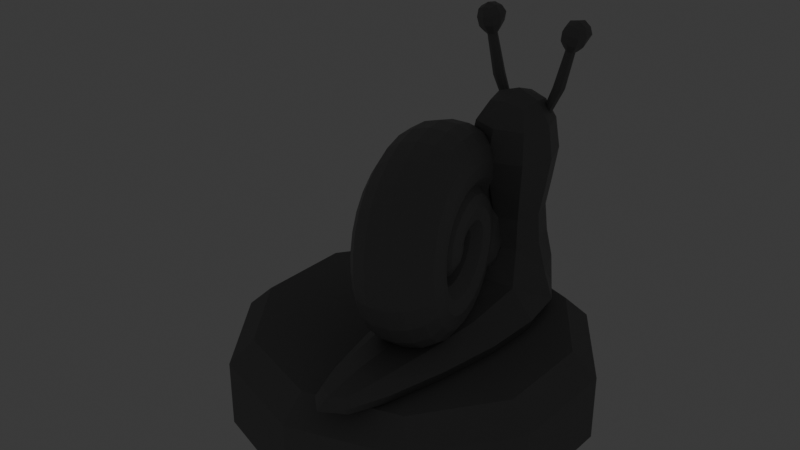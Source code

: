 # Source: statue_crab.blend  (saved by Blender 4.5.88; exported with 4.5.12 LTS)
import bpy
from mathutils import Matrix  # noqa: F401  (used for matrix-valued properties, if any)

bpy.ops.wm.read_factory_settings(use_empty=True)
scene = bpy.context.scene
scene.name = 'Scene'

# ---- collections
col_collection = bpy.data.collections.new('Collection'); scene.collection.children.link(col_collection)

# ---- materials (node trees are filled in below, after node groups)
mat_material_011 = bpy.data.materials.new('Material.011')
mat_material = bpy.data.materials.new('Material')
mat_material.alpha_threshold = 0.0
mat_material.roughness = 0.5
mat_material.line_color = (0.0, 0.0, 0.0, 1.0)
mat_material_009 = bpy.data.materials.new('Material.009')

# ---- material node trees
mat_material_011.use_nodes = True; mat_material_011.node_tree.nodes.clear()
_N = mat_material_011.node_tree.nodes; _L = mat_material_011.node_tree.links
n0 = _N.new('ShaderNodeBsdfPrincipled'); n0.name = 'Principled BSDF'; n0.location = (-200, 100)
n0.inputs[0].default_value = (0.2259, 0.2259, 0.2259, 1.0)
n0.inputs[2].default_value = 1.0
n1 = _N.new('ShaderNodeOutputMaterial'); n1.name = 'Material Output'; n1.location = (200, 100)
_L.new(n0.outputs[0], n1.inputs[0])
n1.is_active_output = True
mat_material.use_nodes = True; mat_material.node_tree.nodes.clear()
_N = mat_material.node_tree.nodes; _L = mat_material.node_tree.links
n0 = _N.new('ShaderNodeOutputMaterial'); n0.name = 'Material Output'; n0.location = (200, 100)
n1 = _N.new('ShaderNodeBsdfPrincipled'); n1.name = 'Principled BSDF'; n1.location = (-200, 100)
n1.inputs[0].default_value = (0.2027, 0.2027, 0.2027, 1.0)
n1.inputs[3].default_value = 1.45
_L.new(n1.outputs[0], n0.inputs[0])
n0.is_active_output = True
mat_material_009.use_nodes = True; mat_material_009.node_tree.nodes.clear()
_N = mat_material_009.node_tree.nodes; _L = mat_material_009.node_tree.links
n0 = _N.new('ShaderNodeOutputMaterial'); n0.name = 'Material Output'; n0.location = (200, 100)
n1 = _N.new('ShaderNodeEmission'); n1.name = 'Emission'; n1.location = (-200, 100)
n1.inputs[0].default_value = (0.7602, 0.2227, 0.0, 1.0)
n1.inputs[1].default_value = 2.0
_L.new(n1.outputs[0], n0.inputs[0])
n0.is_active_output = True

# ---- world
world_world = bpy.data.worlds.new('World'); scene.world = world_world
world_world.use_nodes = True; world_world.node_tree.nodes.clear()
_N = world_world.node_tree.nodes; _L = world_world.node_tree.links
n0 = _N.new('ShaderNodeOutputWorld'); n0.name = 'World Output'; n0.location = (200, 100)
n1 = _N.new('ShaderNodeBackground'); n1.name = 'Background'; n1.location = (-200, 100)
n1.inputs[0].default_value = (0.05088, 0.05088, 0.05088, 1.0)
_L.new(n1.outputs[0], n0.inputs[0])
n0.is_active_output = True
world_world.color = (0.05088, 0.05088, 0.05088)
world_world.sun_shadow_jitter_overblur = 0.0

# ---- meshes
me_cylinder = bpy.data.meshes.new('Cylinder')
me_cylinder.from_pydata([(0.0, 1.0, -0.25), (0.5878, 0.809, -0.25), (0.9511, 0.309, -0.25), (0.9511, -0.309, -0.25), (0.5878, -0.809, -0.25), (0.0, -1.0, -0.25), (-0.5878, -0.809, -0.25), (-0.9511, -0.309, -0.25), (-0.9511, 0.309, -0.25), (-0.5878, 0.809, -0.25), (3.725e-09, 0.8652, 0.25), (0.0, 1.0, 0.1218), (0.5086, 0.7, 0.25), (0.5878, 0.809, 0.1218), (0.8229, 0.2674, 0.25), (0.9511, 0.309, 0.1218), (0.8229, -0.2674, 0.25), (0.9511, -0.309, 0.1218), (0.5086, -0.7, 0.25), (0.5878, -0.809, 0.1218), (-3.725e-09, -0.8652, 0.25), (0.0, -1.0, 0.1218), (-0.5086, -0.7, 0.25), (-0.5878, -0.809, 0.1218), (-0.8229, -0.2674, 0.25), (-0.9511, -0.309, 0.1218), (-0.8229, 0.2674, 0.25), (-0.9511, 0.309, 0.1218), (-0.5086, 0.7, 0.25), (-0.5878, 0.809, 0.1218)], [], [(0, 1, 2, 3, 4, 5, 6, 7, 8, 9), (13, 11, 10, 12), (15, 13, 12, 14), (17, 15, 14, 16), (19, 17, 16, 18), (21, 19, 18, 20), (23, 21, 20, 22), (25, 23, 22, 24), (27, 25, 24, 26), (29, 27, 26, 28), (11, 29, 28, 10), (12, 10, 28, 26, 24, 22, 20, 18, 16, 14), (0, 11, 13, 1), (9, 29, 11, 0), (1, 13, 15, 2), (2, 15, 17, 3), (3, 17, 19, 4), (4, 19, 21, 5), (5, 21, 23, 6), (6, 23, 25, 7), (7, 25, 27, 8), (8, 27, 29, 9)])
_uv = me_cylinder.uv_layers.new(name='UVMap')
_uv.uv.foreach_set('vector', [0.75, 0.49, 0.8911, 0.4442, 0.9783, 0.3242, 0.9783, 0.1758, 0.8911, 0.05584, 0.75, 0.01, 0.6089, 0.05584, 0.5217, 0.1758, 0.5217, 0.3242, 0.6089, 0.4442, 0.3911, 0.4442, 0.25, 0.49, 0.25, 0.4577, 0.3721, 0.418, 0.4783, 0.3242, 0.3911, 0.4442, 0.3721, 0.418, 0.4475, 0.3142, 0.4783, 0.1758, 0.4783, 0.3242, 0.4475, 0.3142, 0.4475, 0.1858, 0.3911, 0.05584, 0.4783, 0.1758, 0.4475, 0.1858, 0.3721, 0.082, 0.25, 0.01, 0.3911, 0.05584, 0.3721, 0.082, 0.25, 0.04234, 0.1089, 0.05584, 0.25, 0.01, 0.25, 0.04234, 0.1279, 0.082, 0.02175, 0.1758, 0.1089, 0.05584, 0.1279, 0.082, 0.0525, 0.1858, 0.02175, 0.3242, 0.02175, 0.1758, 0.0525, 0.1858, 0.0525, 0.3142, 0.1089, 0.4442, 0.02175, 0.3242, 0.0525, 0.3142, 0.1279, 0.418, 0.25, 0.49, 0.1089, 0.4442, 0.1279, 0.418, 0.25, 0.4577, 0.3721, 0.418, 0.25, 0.4577, 0.1279, 0.418, 0.0525, 0.3142, 0.0525, 0.1858, 0.1279, 0.082, 0.25, 0.04234, 0.3721, 0.082, 0.4475, 0.1858, 0.4475, 0.3142, 1.0, 0.5, 1.0, 0.8718, 0.9, 0.8718, 0.9, 0.5, 0.1, 0.5, 0.1, 0.8718, -7.451e-08, 0.8718, -7.451e-08, 0.5, 0.9, 0.5, 0.9, 0.8718, 0.8, 0.8718, 0.8, 0.5, 0.8, 0.5, 0.8, 0.8718, 0.7, 0.8718, 0.7, 0.5, 0.7, 0.5, 0.7, 0.8718, 0.6, 0.8718, 0.6, 0.5, 0.6, 0.5, 0.6, 0.8718, 0.5, 0.8718, 0.5, 0.5, 0.5, 0.5, 0.5, 0.8718, 0.4, 0.8718, 0.4, 0.5, 0.4, 0.5, 0.4, 0.8718, 0.3, 0.8718, 0.3, 0.5, 0.3, 0.5, 0.3, 0.8718, 0.2, 0.8718, 0.2, 0.5, 0.2, 0.5, 0.2, 0.8718, 0.1, 0.8718, 0.1, 0.5])
me_cylinder.materials.append(mat_material_011)
me_cylinder.update()
me_cube_001 = bpy.data.meshes.new('Cube.001')
me_cube_001.from_pydata([(-2.641e-17, -0.1343, -0.119), (7.62e-17, -0.302, 0.3432), (1.165e-17, -0.4772, 0.05249), (-6.2e-17, -0.4063, -0.2792), (-6.807e-17, 0.02474, -0.3065), (-3.793e-18, 0.2732, -0.01708), (4.614e-17, 0.07816, 0.2078), (2.296e-17, -0.2796, 0.1034), (8.944e-17, 0.1825, 0.4028), (3.014e-17, 0.5266, 0.1357), (-4.793e-17, 0.3937, -0.2159), (-6.834e-17, 0.1204, -0.3078)], [(10, 11), (9, 10), (8, 9), (1, 8), (2, 1), (3, 2), (4, 3), (5, 4), (6, 5), (7, 6), (0, 7)], [])
_uv = me_cube_001.uv_layers.new(name='UVMap')
_uv.uv.foreach_set('vector', [])
me_cube_001.materials.append(mat_material)
me_cube_001.use_mirror_vertex_groups = False
me_cube_001.update()
me_cube_004 = bpy.data.meshes.new('Cube.004')
me_cube_004.from_pydata([(-0.2405, -0.01961, 0.3705), (-0.249, -0.01961, 0.4087), (-0.2405, 0.01961, 0.3705), (-0.249, 0.01961, 0.4087), (-0.2022, -0.01961, 0.379), (-0.2108, -0.01961, 0.4173), (-0.2022, 0.01961, 0.379), (-0.2108, 0.01961, 0.4173), (-0.2437, 7.888e-08, 0.3653), (-0.249, -0.0239, 0.3887), (-0.2542, 8.261e-08, 0.412), (-0.249, 0.0239, 0.3887), (-0.2204, 0.0239, 0.3706), (-0.2309, 0.0239, 0.4172), (-0.2023, 0.0239, 0.3991), (-0.1971, 8.261e-08, 0.3758), (-0.2075, 7.888e-08, 0.4224), (-0.2023, -0.0239, 0.3991), (-0.2204, -0.0239, 0.3706), (-0.2309, -0.0239, 0.4172), (-0.2578, 7.888e-08, 0.3867), (-0.2256, 0.03292, 0.3939), (-0.1935, 7.888e-08, 0.4011), (-0.2256, -0.03292, 0.3939), (-0.2184, 8.261e-08, 0.3618), (-0.2328, 7.888e-08, 0.426), (-0.1728, -0.06678, 0.3214), (-0.2133, -0.08597, 0.4523), (-0.1728, -0.02841, 0.3214), (-0.2085, 0.009152, 0.4508), (-0.2075, -0.06678, 0.3051), (-0.2827, -0.08597, 0.4196), (-0.2075, -0.02841, 0.3051), (-0.2848, 0.009701, 0.4168), (-0.1752, 0.01506, 0.3771), (-0.1694, -0.09236, 0.3741), (-0.2542, 0.01715, 0.3462), (-0.2503, -0.09236, 0.3359), (0.01706, -0.06459, -0.0006278), (0.01706, -0.03047, -0.0006278), (-0.0138, -0.06459, -0.01518), (-0.0138, -0.03047, -0.01518), (-0.1542, -0.04759, 0.3812), (-0.1874, -0.09577, 0.4203), (-0.2093, -0.04759, 0.4635), (-0.1808, 0.02052, 0.4236), (-0.2066, 0.02395, 0.3483), (-0.2548, 0.01299, 0.4504), (-0.2812, 0.02052, 0.3762), (-0.2655, -0.04759, 0.3287), (-0.2939, -0.04759, 0.4236), (-0.2745, -0.09577, 0.3792), (-0.2098, -0.1092, 0.355), (-0.2516, -0.09438, 0.4436), (-0.1663, -0.04759, 0.3245), (-0.1902, -0.02121, 0.3133), (-0.214, -0.04759, 0.302), (-0.1902, -0.07398, 0.3133), (-0.1703, -0.01562, 0.3461), (-0.1703, -0.07957, 0.3461), (-0.2281, -0.01562, 0.3188), (-0.2281, -0.07957, 0.3188), (0.02556, -0.04753, -0.009897), (0.006753, -0.02673, -0.01877), (-0.01206, -0.04753, -0.02764), (0.006753, -0.06832, -0.01877), (-0.07297, -0.02433, 0.1328), (-0.07297, -0.07072, 0.1328), (-0.1149, -0.07072, 0.113), (-0.1149, -0.02433, 0.113), (-0.1714, -0.04759, 0.4288), (-0.2313, -0.03954, 0.4005), (-0.2913, -0.04759, 0.3722), (-0.2313, -0.1139, 0.4005), (-0.06458, -0.04753, 0.1355), (-0.2592, -0.04759, 0.4595), (-0.1594, -0.04759, 0.3512), (-0.1992, -0.003625, 0.3324), (-0.239, -0.04759, 0.3137), (-0.1992, -0.09156, 0.3324), (0.01751, -0.04753, -0.04157), (-0.09344, -0.07944, 0.1218), (-0.09344, -0.01561, 0.1218), (-0.1223, -0.04753, 0.1082), (0.07725, -0.4054, -1.111), (-0.003573, -0.3212, -0.205), (0.1937, -0.03059, -1.063), (-0.003572, 0.01892, -0.205), (0.637, -0.4054, -0.9854), (0.3237, -0.3212, -0.1317), (0.5111, -0.03059, -0.9915), (0.3237, 0.01892, -0.1317), (0.001853, -0.2391, 0.06926), (0.001853, -0.03424, 0.06927), (0.2018, -0.2391, 0.114), (0.2018, -0.03424, 0.114), (0.1301, -0.3746, -0.8678), (0.1694, 0.06223, -0.8551), (0.4446, 0.06223, -0.7934), (0.4855, -0.3746, -0.7882), (0.2613, -1.559, -1.024), (0.4334, -1.559, -0.9851), (0.2594, -1.559, -0.9392), (0.3991, -1.559, -0.9079), (0.5697, -1.046, -0.9926), (0.1412, -1.046, -1.089), (0.1717, -1.046, -0.9208), (0.4706, -1.046, -0.8539), (0.1241, -0.2553, -0.5294), (0.1241, 0.01034, -0.5294), (0.3465, 0.01034, -0.4795), (0.3465, -0.2553, -0.4795), (0.1215, -0.1667, -1.097), (0.05709, -0.2941, -0.369), (-0.06493, -0.1512, -0.2187), (0.1676, 0.03042, -0.992), (0.3555, -0.01331, -1.041), (0.1601, 0.0827, -0.1683), (0.5046, 0.03042, -0.9165), (0.5912, -0.1667, -0.9919), (0.385, -0.1512, -0.1179), (0.6536, -0.3951, -0.8877), (0.3642, -0.4089, -1.08), (0.1601, -0.385, -0.1683), (-0.01928, -0.1347, 0.08469), (0.09751, -0.01498, 0.1109), (0.2143, -0.1347, 0.137), (0.09751, -0.2544, 0.1109), (-0.02042, 0.002744, -0.03901), (0.2681, 0.002744, 0.02563), (0.2681, -0.2935, 0.02563), (-0.02042, -0.2935, -0.03901), (0.02057, -0.3951, -1.029), (0.1611, 0.04117, -0.6943), (0.3835, 0.04117, -0.6445), (0.3872, -0.2611, -0.6432), (0.2997, -0.4434, -0.7917), (0.5125, -0.1131, -0.7786), (0.307, 0.1237, -0.8242), (0.1016, -0.1131, -0.8707), (0.4264, -1.596, -0.9442), (0.3488, -1.596, -1.011), (0.2502, -1.596, -0.9837), (0.3278, -1.596, -0.917), (0.4959, -1.366, -0.992), (0.08932, -0.7094, -1.107), (0.2154, -1.366, -0.9281), (0.4923, -0.7075, -0.8364), (0.6245, -0.7094, -0.9872), (0.2077, -1.366, -1.057), (0.1446, -0.7075, -0.9143), (0.4341, -1.366, -0.8791), (0.08823, -1.046, -1.02), (0.5883, -1.046, -0.9079), (0.3147, -1.046, -0.8586), (0.3619, -1.046, -1.069), (0.1572, -0.2611, -0.6947), (0.05709, 0.01067, -0.369), (0.3388, 0.01067, -0.3059), (0.3388, -0.2941, -0.3059), (0.2353, -0.3052, -0.5044), (0.3883, -0.1225, -0.4702), (0.2353, 0.06016, -0.5044), (0.08244, -0.1225, -0.5387), (0.004269, -0.1417, -0.3808), (0.1979, 0.06782, -0.3375), (0.3916, -0.1417, -0.2941), (0.1979, -0.3513, -0.3375), (0.3631, -0.174, -1.075), (0.1234, 0.05752, -0.004797), (0.08848, -0.1304, 0.1512), (0.3208, -0.1452, 0.03943), (-0.074, -0.1452, -0.04902), (0.1234, -0.3479, -0.004797), (0.3568, -1.37, -1.046), (0.6127, -0.1382, -0.8946), (0.3364, 0.08684, -0.9556), (0.06051, -0.1382, -1.018), (0.3383, -1.675, -0.964), (0.3198, -1.37, -0.8814), (0.5112, -1.37, -0.9252), (0.1654, -1.37, -1.003), (0.03448, -0.7079, -1.031), (0.6416, -0.7079, -0.8949), (0.3111, -0.7126, -0.8428), (0.3639, -0.7098, -1.078), (0.2716, -0.3182, -0.6661), (0.4271, -0.1065, -0.6348), (0.2723, 0.0957, -0.6694), (0.1175, -0.1065, -0.7042), (0.2897, -0.01961, 0.4922), (0.2811, -0.01961, 0.5304), (0.2897, 0.01961, 0.4922), (0.2811, 0.01961, 0.5304), (0.2515, -0.01961, 0.4836), (0.2429, -0.01961, 0.5218), (0.2515, 0.01961, 0.4836), (0.2429, 0.01961, 0.5218), (0.2949, 8.982e-08, 0.4889), (0.2896, -0.0239, 0.5122), (0.2844, 8.982e-08, 0.5356), (0.2896, 0.0239, 0.5122), (0.2715, 0.0239, 0.4837), (0.2611, 0.0239, 0.5303), (0.243, 0.0239, 0.5018), (0.2482, 8.982e-08, 0.4785), (0.2377, 8.61e-08, 0.5251), (0.243, -0.0239, 0.5018), (0.2715, -0.0239, 0.4837), (0.2611, -0.0239, 0.5303), (0.2984, 8.982e-08, 0.5142), (0.2663, 0.03292, 0.507), (0.2342, 8.61e-08, 0.4998), (0.2663, -0.03292, 0.507), (0.2735, 8.982e-08, 0.4749), (0.2591, 8.61e-08, 0.5391), (0.2494, -0.06678, 0.4189), (0.2302, -0.08597, 0.5546), (0.2494, -0.02841, 0.4189), (0.2265, 0.009152, 0.5512), (0.2878, -0.06678, 0.4189), (0.307, -0.08597, 0.5546), (0.2878, -0.02841, 0.4189), (0.31, 0.009702, 0.5529), (0.2279, 0.01506, 0.4703), (0.2239, -0.09236, 0.4651), (0.3124, 0.01715, 0.4761), (0.3134, -0.09236, 0.4651), (0.2151, -0.06459, 0.04666), (0.2151, -0.03047, 0.04666), (0.2492, -0.06459, 0.04666), (0.2492, -0.03047, 0.04666), (0.2071, -0.04759, 0.4651), (0.2204, -0.09577, 0.5146), (0.2218, -0.04759, 0.563), (0.2131, 0.02052, 0.5148), (0.2686, 0.02395, 0.4577), (0.2686, 0.01299, 0.5706), (0.3241, 0.02052, 0.5148), (0.3302, -0.04759, 0.4651), (0.3154, -0.04759, 0.563), (0.3168, -0.09577, 0.5146), (0.2686, -0.1092, 0.4651), (0.2686, -0.09438, 0.563), (0.2422, -0.04759, 0.4189), (0.2686, -0.02121, 0.4189), (0.295, -0.04759, 0.4189), (0.2686, -0.07398, 0.4189), (0.2366, -0.01562, 0.4401), (0.2366, -0.07957, 0.4401), (0.3006, -0.01562, 0.4401), (0.3006, -0.07957, 0.4401), (0.2114, -0.04753, 0.03465), (0.2322, -0.02673, 0.03465), (0.253, -0.04753, 0.03465), (0.2322, -0.06832, 0.03465), (0.2396, -0.02433, 0.2057), (0.2396, -0.07072, 0.2057), (0.286, -0.07072, 0.2057), (0.286, -0.02433, 0.2057), (0.2023, -0.04759, 0.5154), (0.2686, -0.03954, 0.5154), (0.3349, -0.04759, 0.5154), (0.2686, -0.1139, 0.5154), (0.2309, -0.04753, 0.2046), (0.2686, -0.04759, 0.5807), (0.2246, -0.04759, 0.4401), (0.2686, -0.003625, 0.4401), (0.3126, -0.04759, 0.4401), (0.2686, -0.09156, 0.4401), (0.2322, -0.04753, 0.00944), (0.2628, -0.07944, 0.2046), (0.2628, -0.01561, 0.2046), (0.2947, -0.04753, 0.2046)], [], [(0, 9, 20, 8), (9, 1, 10, 20), (20, 10, 3, 11), (8, 20, 11, 2), (2, 11, 21, 12), (11, 3, 13, 21), (21, 13, 7, 14), (12, 21, 14, 6), (6, 14, 22, 15), (14, 7, 16, 22), (22, 16, 5, 17), (15, 22, 17, 4), (4, 17, 23, 18), (17, 5, 19, 23), (23, 19, 1, 9), (18, 23, 9, 0), (2, 12, 24, 8), (12, 6, 15, 24), (24, 15, 4, 18), (8, 24, 18, 0), (7, 13, 25, 16), (13, 3, 10, 25), (25, 10, 1, 19), (16, 25, 19, 5), (35, 42, 70, 43), (43, 70, 44, 27), (70, 45, 29, 44), (42, 34, 45, 70), (34, 46, 71, 45), (45, 71, 47, 29), (71, 48, 33, 47), (46, 36, 48, 71), (36, 49, 72, 48), (48, 72, 50, 33), (72, 51, 31, 50), (49, 37, 51, 72), (37, 52, 73, 51), (51, 73, 53, 31), (73, 43, 27, 53), (52, 35, 43, 73), (26, 67, 74, 54), (54, 74, 66, 28), (74, 62, 39, 66), (67, 38, 62, 74), (33, 50, 75, 47), (47, 75, 44, 29), (75, 53, 27, 44), (50, 31, 53, 75), (28, 58, 76, 54), (54, 76, 59, 26), (76, 42, 35, 59), (58, 34, 42, 76), (32, 60, 77, 55), (55, 77, 58, 28), (77, 46, 34, 58), (60, 36, 46, 77), (30, 61, 78, 56), (56, 78, 60, 32), (78, 49, 36, 60), (61, 37, 49, 78), (26, 59, 79, 57), (57, 79, 61, 30), (79, 52, 37, 61), (59, 35, 52, 79), (39, 62, 80, 63), (63, 80, 64, 41), (80, 65, 40, 64), (62, 38, 65, 80), (30, 68, 81, 57), (57, 81, 67, 26), (81, 65, 38, 67), (68, 40, 65, 81), (28, 66, 82, 55), (55, 82, 69, 32), (82, 63, 41, 69), (66, 39, 63, 82), (32, 69, 83, 56), (56, 83, 68, 30), (83, 64, 40, 68), (69, 41, 64, 83), (108, 113, 164, 163), (113, 85, 114, 164), (164, 114, 87, 157), (163, 164, 157, 109), (109, 157, 165, 162), (157, 87, 117, 165), (165, 117, 91, 158), (162, 165, 158, 110), (110, 158, 166, 161), (158, 91, 120, 166), (166, 120, 89, 159), (161, 166, 159, 111), (111, 159, 167, 160), (159, 89, 123, 167), (167, 123, 85, 113), (160, 167, 113, 108), (86, 116, 168, 112), (116, 90, 119, 168), (168, 119, 88, 122), (112, 168, 122, 84), (91, 117, 169, 129), (117, 87, 128, 169), (169, 128, 93, 125), (129, 169, 125, 95), (95, 125, 170, 126), (125, 93, 124, 170), (170, 124, 92, 127), (126, 170, 127, 94), (89, 120, 171, 130), (120, 91, 129, 171), (171, 129, 95, 126), (130, 171, 126, 94), (87, 114, 172, 128), (114, 85, 131, 172), (172, 131, 92, 124), (128, 172, 124, 93), (85, 123, 173, 131), (123, 89, 130, 173), (173, 130, 94, 127), (131, 173, 127, 92), (105, 155, 174, 149), (155, 104, 144, 174), (174, 144, 101, 141), (149, 174, 141, 100), (90, 118, 175, 119), (118, 98, 137, 175), (175, 137, 99, 121), (119, 175, 121, 88), (86, 115, 176, 116), (115, 97, 138, 176), (176, 138, 98, 118), (116, 176, 118, 90), (84, 132, 177, 112), (132, 96, 139, 177), (177, 139, 97, 115), (112, 177, 115, 86), (101, 140, 178, 141), (140, 103, 143, 178), (178, 143, 102, 142), (141, 178, 142, 100), (107, 154, 179, 151), (154, 106, 146, 179), (179, 146, 102, 143), (151, 179, 143, 103), (104, 153, 180, 144), (153, 107, 151, 180), (180, 151, 103, 140), (144, 180, 140, 101), (106, 152, 181, 146), (152, 105, 149, 181), (181, 149, 100, 142), (146, 181, 142, 102), (96, 132, 182, 150), (132, 84, 145, 182), (182, 145, 105, 152), (150, 182, 152, 106), (88, 121, 183, 148), (121, 99, 147, 183), (183, 147, 107, 153), (148, 183, 153, 104), (99, 136, 184, 147), (136, 96, 150, 184), (184, 150, 106, 154), (147, 184, 154, 107), (84, 122, 185, 145), (122, 88, 148, 185), (185, 148, 104, 155), (145, 185, 155, 105), (99, 135, 186, 136), (135, 111, 160, 186), (186, 160, 108, 156), (136, 186, 156, 96), (98, 134, 187, 137), (134, 110, 161, 187), (187, 161, 111, 135), (137, 187, 135, 99), (97, 133, 188, 138), (133, 109, 162, 188), (188, 162, 110, 134), (138, 188, 134, 98), (96, 156, 189, 139), (156, 108, 163, 189), (189, 163, 109, 133), (139, 189, 133, 97), (190, 198, 210, 199), (199, 210, 200, 191), (210, 201, 193, 200), (198, 192, 201, 210), (192, 202, 211, 201), (201, 211, 203, 193), (211, 204, 197, 203), (202, 196, 204, 211), (196, 205, 212, 204), (204, 212, 206, 197), (212, 207, 195, 206), (205, 194, 207, 212), (194, 208, 213, 207), (207, 213, 209, 195), (213, 199, 191, 209), (208, 190, 199, 213), (192, 198, 214, 202), (202, 214, 205, 196), (214, 208, 194, 205), (198, 190, 208, 214), (197, 206, 215, 203), (203, 215, 200, 193), (215, 209, 191, 200), (206, 195, 209, 215), (225, 233, 260, 232), (233, 217, 234, 260), (260, 234, 219, 235), (232, 260, 235, 224), (224, 235, 261, 236), (235, 219, 237, 261), (261, 237, 223, 238), (236, 261, 238, 226), (226, 238, 262, 239), (238, 223, 240, 262), (262, 240, 221, 241), (239, 262, 241, 227), (227, 241, 263, 242), (241, 221, 243, 263), (263, 243, 217, 233), (242, 263, 233, 225), (216, 244, 264, 257), (244, 218, 256, 264), (264, 256, 229, 252), (257, 264, 252, 228), (223, 237, 265, 240), (237, 219, 234, 265), (265, 234, 217, 243), (240, 265, 243, 221), (218, 244, 266, 248), (244, 216, 249, 266), (266, 249, 225, 232), (248, 266, 232, 224), (222, 245, 267, 250), (245, 218, 248, 267), (267, 248, 224, 236), (250, 267, 236, 226), (220, 246, 268, 251), (246, 222, 250, 268), (268, 250, 226, 239), (251, 268, 239, 227), (216, 247, 269, 249), (247, 220, 251, 269), (269, 251, 227, 242), (249, 269, 242, 225), (229, 253, 270, 252), (253, 231, 254, 270), (270, 254, 230, 255), (252, 270, 255, 228), (220, 247, 271, 258), (247, 216, 257, 271), (271, 257, 228, 255), (258, 271, 255, 230), (218, 245, 272, 256), (245, 222, 259, 272), (272, 259, 231, 253), (256, 272, 253, 229), (222, 246, 273, 259), (246, 220, 258, 273), (273, 258, 230, 254), (259, 273, 254, 231)])
me_cube_004.polygons.foreach_set('material_index', [0, 0, 0, 0, 0, 0, 0, 0, 0, 0, 0, 0, 0, 0, 0, 0, 0, 0, 0, 0, 0, 0, 0, 0, 1, 1, 1, 1, 1, 1, 1, 1, 1, 1, 1, 1, 1, 1, 1, 1, 1, 1, 1, 1, 1, 1, 1, 1, 1, 1, 1, 1, 1, 1, 1, 1, 1, 1, 1, 1, 1, 1, 1, 1, 1, 1, 1, 1, 1, 1, 1, 1, 1, 1, 1, 1, 1, 1, 1, 1, 1, 1, 1, 1, 1, 1, 1, 1, 1, 1, 1, 1, 1, 1, 1, 1, 1, 1, 1, 1, 1, 1, 1, 1, 1, 1, 1, 1, 1, 1, 1, 1, 1, 1, 1, 1, 1, 1, 1, 1, 1, 1, 1, 1, 1, 1, 1, 1, 1, 1, 1, 1, 1, 1, 1, 1, 1, 1, 1, 1, 1, 1, 1, 1, 1, 1, 1, 1, 1, 1, 1, 1, 1, 1, 1, 1, 1, 1, 1, 1, 1, 1, 1, 1, 1, 1, 1, 1, 1, 1, 1, 1, 1, 1, 1, 1, 1, 1, 1, 1, 1, 1, 1, 1, 0, 0, 0, 0, 0, 0, 0, 0, 0, 0, 0, 0, 0, 0, 0, 0, 0, 0, 0, 0, 0, 0, 0, 0, 1, 1, 1, 1, 1, 1, 1, 1, 1, 1, 1, 1, 1, 1, 1, 1, 1, 1, 1, 1, 1, 1, 1, 1, 1, 1, 1, 1, 1, 1, 1, 1, 1, 1, 1, 1, 1, 1, 1, 1, 1, 1, 1, 1, 1, 1, 1, 1, 1, 1, 1, 1, 1, 1, 1, 1])
_uv = me_cube_004.uv_layers.new(name='UVMap')
_uv.uv.foreach_set('vector', [0.375, 0.0, 0.5, 0.0, 0.5, 0.125, 0.375, 0.125, 0.5, 0.0, 0.625, 0.0, 0.625, 0.125, 0.5, 0.125, 0.5, 0.125, 0.625, 0.125, 0.625, 0.25, 0.5, 0.25, 0.375, 0.125, 0.5, 0.125, 0.5, 0.25, 0.375, 0.25, 0.375, 0.25, 0.5, 0.25, 0.5, 0.375, 0.375, 0.375, 0.5, 0.25, 0.625, 0.25, 0.625, 0.375, 0.5, 0.375, 0.5, 0.375, 0.625, 0.375, 0.625, 0.5, 0.5, 0.5, 0.375, 0.375, 0.5, 0.375, 0.5, 0.5, 0.375, 0.5, 0.375, 0.5, 0.5, 0.5, 0.5, 0.625, 0.375, 0.625, 0.5, 0.5, 0.625, 0.5, 0.625, 0.625, 0.5, 0.625, 0.5, 0.625, 0.625, 0.625, 0.625, 0.75, 0.5, 0.75, 0.375, 0.625, 0.5, 0.625, 0.5, 0.75, 0.375, 0.75, 0.375, 0.75, 0.5, 0.75, 0.5, 0.875, 0.375, 0.875, 0.5, 0.75, 0.625, 0.75, 0.625, 0.875, 0.5, 0.875, 0.5, 0.875, 0.625, 0.875, 0.625, 1.0, 0.5, 1.0, 0.375, 0.875, 0.5, 0.875, 0.5, 1.0, 0.375, 1.0, 0.125, 0.5, 0.25, 0.5, 0.25, 0.625, 0.125, 0.625, 0.25, 0.5, 0.375, 0.5, 0.375, 0.625, 0.25, 0.625, 0.25, 0.625, 0.375, 0.625, 0.375, 0.75, 0.25, 0.75, 0.125, 0.625, 0.25, 0.625, 0.25, 0.75, 0.125, 0.75, 0.625, 0.5, 0.75, 0.5, 0.75, 0.625, 0.625, 0.625, 0.75, 0.5, 0.875, 0.5, 0.875, 0.625, 0.75, 0.625, 0.75, 0.625, 0.875, 0.625, 0.875, 0.75, 0.75, 0.75, 0.625, 0.625, 0.75, 0.625, 0.75, 0.75, 0.625, 0.75, 0.375, 0.0, 0.375, 0.125, 0.5, 0.125, 0.5, 0.0, 0.5, 0.0, 0.5, 0.125, 0.625, 0.125, 0.625, 0.0, 0.5, 0.125, 0.5, 0.25, 0.625, 0.25, 0.625, 0.125, 0.375, 0.125, 0.375, 0.25, 0.5, 0.25, 0.5, 0.125, 0.375, 0.25, 0.375, 0.375, 0.5, 0.375, 0.5, 0.25, 0.5, 0.25, 0.5, 0.375, 0.625, 0.375, 0.625, 0.25, 0.5, 0.375, 0.5005, 0.5, 0.625, 0.5, 0.625, 0.375, 0.375, 0.375, 0.375, 0.5, 0.5005, 0.5, 0.5, 0.375, 0.375, 0.5, 0.3956, 0.625, 0.5022, 0.625, 0.5005, 0.5, 0.5005, 0.5, 0.5022, 0.625, 0.625, 0.625, 0.625, 0.5, 0.5022, 0.625, 0.5005, 0.75, 0.625, 0.75, 0.625, 0.625, 0.3956, 0.625, 0.375, 0.75, 0.5005, 0.75, 0.5022, 0.625, 0.375, 0.75, 0.375, 0.875, 0.5, 0.875, 0.5005, 0.75, 0.5005, 0.75, 0.5, 0.875, 0.625, 0.875, 0.625, 0.75, 0.5, 0.875, 0.5, 1.0, 0.625, 1.0, 0.625, 0.875, 0.375, 0.875, 0.375, 1.0, 0.5, 1.0, 0.5, 0.875, 0.2188, 0.6563, 0.2288, 0.6462, 0.2208, 0.625, 0.207, 0.625, 0.207, 0.625, 0.2208, 0.625, 0.2288, 0.6038, 0.2188, 0.5938, 0.2208, 0.625, 0.231, 0.625, 0.2344, 0.6094, 0.2288, 0.6038, 0.2288, 0.6462, 0.2344, 0.6406, 0.231, 0.625, 0.2208, 0.625, 0.625, 0.5, 0.625, 0.625, 0.75, 0.625, 0.75, 0.5, 0.75, 0.5, 0.75, 0.625, 0.875, 0.625, 0.875, 0.5, 0.75, 0.625, 0.75, 0.75, 0.875, 0.75, 0.875, 0.625, 0.625, 0.625, 0.625, 0.75, 0.75, 0.75, 0.75, 0.625, 0.2188, 0.5938, 0.1931, 0.5681, 0.1749, 0.625, 0.207, 0.625, 0.207, 0.625, 0.1749, 0.625, 0.1931, 0.6819, 0.2188, 0.6563, 0.1749, 0.625, 0.125, 0.625, 0.125, 0.75, 0.1931, 0.6819, 0.1931, 0.5681, 0.125, 0.5, 0.125, 0.625, 0.1749, 0.625, 0.2813, 0.5938, 0.3074, 0.5681, 0.25, 0.5499, 0.25, 0.582, 0.25, 0.582, 0.25, 0.5499, 0.1931, 0.5681, 0.2188, 0.5938, 0.25, 0.5499, 0.25, 0.5, 0.125, 0.5, 0.1931, 0.5681, 0.3074, 0.5681, 0.375, 0.5, 0.25, 0.5, 0.25, 0.5499, 0.2813, 0.6562, 0.3074, 0.6819, 0.3273, 0.625, 0.293, 0.625, 0.293, 0.625, 0.3273, 0.625, 0.3074, 0.5681, 0.2813, 0.5938, 0.3273, 0.625, 0.3956, 0.625, 0.375, 0.5, 0.3074, 0.5681, 0.3074, 0.6819, 0.375, 0.75, 0.3956, 0.625, 0.3273, 0.625, 0.2188, 0.6563, 0.1931, 0.6819, 0.25, 0.7001, 0.25, 0.668, 0.25, 0.668, 0.25, 0.7001, 0.3074, 0.6819, 0.2813, 0.6562, 0.25, 0.7001, 0.25, 0.75, 0.375, 0.75, 0.3074, 0.6819, 0.1931, 0.6819, 0.125, 0.75, 0.25, 0.75, 0.25, 0.7001, 0.2344, 0.6094, 0.231, 0.625, 0.25, 0.625, 0.25, 0.606, 0.25, 0.606, 0.25, 0.625, 0.269, 0.625, 0.2656, 0.6094, 0.25, 0.625, 0.25, 0.644, 0.2656, 0.6406, 0.269, 0.625, 0.231, 0.625, 0.2344, 0.6406, 0.25, 0.644, 0.25, 0.625, 0.2813, 0.6562, 0.2712, 0.6462, 0.25, 0.6542, 0.25, 0.668, 0.25, 0.668, 0.25, 0.6542, 0.2288, 0.6462, 0.2188, 0.6563, 0.25, 0.6542, 0.25, 0.644, 0.2344, 0.6406, 0.2288, 0.6462, 0.2712, 0.6462, 0.2656, 0.6406, 0.25, 0.644, 0.25, 0.6542, 0.2188, 0.5938, 0.2288, 0.6038, 0.25, 0.5958, 0.25, 0.582, 0.25, 0.582, 0.25, 0.5958, 0.2712, 0.6038, 0.2813, 0.5938, 0.25, 0.5958, 0.25, 0.606, 0.2656, 0.6094, 0.2712, 0.6038, 0.2288, 0.6038, 0.2344, 0.6094, 0.25, 0.606, 0.25, 0.5958, 0.2813, 0.5938, 0.2712, 0.6038, 0.2792, 0.625, 0.293, 0.625, 0.293, 0.625, 0.2792, 0.625, 0.2712, 0.6462, 0.2813, 0.6562, 0.2792, 0.625, 0.269, 0.625, 0.2656, 0.6406, 0.2712, 0.6462, 0.2712, 0.6038, 0.2656, 0.6094, 0.269, 0.625, 0.2792, 0.625, 0.5343, 0.0, 0.5797, 0.0, 0.5781, 0.125, 0.5343, 0.125, 0.5797, 0.0, 0.625, 0.0, 0.6112, 0.125, 0.5781, 0.125, 0.5781, 0.125, 0.6112, 0.125, 0.6099, 0.25, 0.5778, 0.25, 0.5343, 0.125, 0.5781, 0.125, 0.5778, 0.25, 0.5343, 0.25, 0.5343, 0.25, 0.5778, 0.25, 0.5778, 0.375, 0.5343, 0.375, 0.5778, 0.25, 0.6099, 0.25, 0.6099, 0.375, 0.5778, 0.375, 0.5778, 0.375, 0.6099, 0.375, 0.6099, 0.5, 0.5778, 0.5, 0.5343, 0.375, 0.5778, 0.375, 0.5778, 0.5, 0.5343, 0.5, 0.5343, 0.5, 0.5778, 0.5, 0.5778, 0.625, 0.5343, 0.625, 0.5778, 0.5, 0.6099, 0.5, 0.6099, 0.625, 0.5778, 0.625, 0.5778, 0.625, 0.6099, 0.625, 0.6099, 0.75, 0.5778, 0.75, 0.5343, 0.625, 0.5778, 0.625, 0.5778, 0.75, 0.5343, 0.75, 0.5343, 0.75, 0.5778, 0.75, 0.5781, 0.875, 0.5343, 0.875, 0.5778, 0.75, 0.6099, 0.75, 0.6112, 0.875, 0.5781, 0.875, 0.5781, 0.875, 0.6112, 0.875, 0.625, 1.0, 0.5797, 1.0, 0.5343, 0.875, 0.5781, 0.875, 0.5797, 1.0, 0.5343, 1.0, 0.125, 0.5, 0.25, 0.5, 0.2469, 0.6207, 0.125, 0.625, 0.25, 0.5, 0.375, 0.5, 0.3473, 0.6198, 0.2469, 0.6207, 0.2469, 0.6207, 0.3473, 0.6198, 0.3448, 0.7083, 0.2462, 0.7118, 0.125, 0.625, 0.2469, 0.6207, 0.2462, 0.7118, 0.125, 0.75, 0.6099, 0.5, 0.6099, 0.375, 0.6231, 0.375, 0.624, 0.5, 0.6099, 0.375, 0.6099, 0.25, 0.6231, 0.25, 0.6231, 0.375, 0.6231, 0.375, 0.6231, 0.25, 0.625, 0.25, 0.625, 0.375, 0.624, 0.5, 0.6231, 0.375, 0.625, 0.375, 0.625, 0.5, 0.625, 0.5, 0.75, 0.5, 0.7535, 0.625, 0.6597, 0.625, 0.75, 0.5, 0.875, 0.5, 0.875, 0.625, 0.7535, 0.625, 0.7535, 0.625, 0.875, 0.625, 0.875, 0.75, 0.75, 0.75, 0.6597, 0.625, 0.7535, 0.625, 0.75, 0.75, 0.625, 0.75, 0.6099, 0.75, 0.6099, 0.625, 0.6266, 0.625, 0.624, 0.75, 0.6099, 0.625, 0.6099, 0.5, 0.624, 0.5, 0.6266, 0.625, 0.6266, 0.625, 0.624, 0.5, 0.625, 0.5, 0.6597, 0.625, 0.624, 0.75, 0.6266, 0.625, 0.6597, 0.625, 0.625, 0.75, 0.6099, 0.25, 0.6112, 0.125, 0.6234, 0.125, 0.6231, 0.25, 0.6112, 0.125, 0.625, 0.0, 0.625, 0.0, 0.6234, 0.125, 0.6234, 0.125, 0.625, 0.0, 0.625, 0.0, 0.625, 0.125, 0.6231, 0.25, 0.6234, 0.125, 0.625, 0.125, 0.625, 0.25, 0.625, 1.0, 0.6112, 0.875, 0.6234, 0.875, 0.625, 1.0, 0.6112, 0.875, 0.6099, 0.75, 0.624, 0.75, 0.6234, 0.875, 0.6234, 0.875, 0.624, 0.75, 0.625, 0.75, 0.625, 0.875, 0.625, 1.0, 0.6234, 0.875, 0.625, 0.875, 0.625, 1.0, 0.125, 0.75, 0.2462, 0.75, 0.2469, 0.75, 0.125, 0.75, 0.2462, 0.75, 0.3448, 0.75, 0.3473, 0.7509, 0.2469, 0.75, 0.2469, 0.75, 0.3473, 0.7509, 0.375, 0.75, 0.25, 0.75, 0.125, 0.75, 0.2469, 0.75, 0.25, 0.75, 0.125, 0.75, 0.375, 0.5, 0.4092, 0.5, 0.4066, 0.6207, 0.3473, 0.6198, 0.4092, 0.5, 0.4474, 0.5, 0.4472, 0.6241, 0.4066, 0.6207, 0.4066, 0.6207, 0.4472, 0.6241, 0.4463, 0.75, 0.4056, 0.7127, 0.3473, 0.6198, 0.4066, 0.6207, 0.4056, 0.7127, 0.3448, 0.7083, 0.375, 0.25, 0.4098, 0.25, 0.4098, 0.375, 0.375, 0.375, 0.4098, 0.25, 0.4474, 0.25, 0.4474, 0.375, 0.4098, 0.375, 0.4098, 0.375, 0.4474, 0.375, 0.4474, 0.5, 0.4092, 0.5, 0.375, 0.375, 0.4098, 0.375, 0.4092, 0.5, 0.375, 0.5, 0.375, 0.0, 0.4094, 0.03472, 0.4097, 0.1285, 0.375, 0.125, 0.4094, 0.03472, 0.4437, 0.0, 0.447, 0.1259, 0.4097, 0.1285, 0.4097, 0.1285, 0.447, 0.1259, 0.4474, 0.25, 0.4098, 0.25, 0.375, 0.125, 0.4097, 0.1285, 0.4098, 0.25, 0.375, 0.25, 0.375, 0.75, 0.4087, 0.7847, 0.4093, 0.8785, 0.375, 0.875, 0.4087, 0.7847, 0.4437, 0.75, 0.4437, 0.875, 0.4093, 0.8785, 0.4093, 0.8785, 0.4437, 0.875, 0.4437, 1.0, 0.4093, 1.0, 0.375, 0.875, 0.4093, 0.8785, 0.4093, 1.0, 0.375, 1.0, 0.4437, 0.75, 0.4437, 0.875, 0.4437, 0.875, 0.4437, 0.75, 0.4437, 0.875, 0.4437, 1.0, 0.4437, 1.0, 0.4437, 0.875, 0.4437, 0.875, 0.4437, 1.0, 0.4437, 1.0, 0.4437, 0.875, 0.4437, 0.75, 0.4437, 0.875, 0.4437, 0.875, 0.4437, 0.75, 0.3448, 0.75, 0.4053, 0.7509, 0.4062, 0.7535, 0.3473, 0.7509, 0.4053, 0.7509, 0.4437, 0.75, 0.4437, 0.75, 0.4062, 0.7535, 0.4062, 0.7535, 0.4437, 0.75, 0.4437, 0.75, 0.4087, 0.7847, 0.3473, 0.7509, 0.4062, 0.7535, 0.4087, 0.7847, 0.375, 0.75, 0.4437, 0.0, 0.4093, 0.0, 0.4093, 0.0, 0.4437, 0.0, 0.4093, 0.0, 0.375, 0.0, 0.375, 0.0, 0.4093, 0.0, 0.4093, 0.0, 0.375, 0.0, 0.375, 0.0, 0.4093, 0.0, 0.4437, 0.0, 0.4093, 0.0, 0.4093, 0.0, 0.4437, 0.0, 0.4437, 0.0, 0.4094, 0.03472, 0.4093, 0.003472, 0.4437, 0.0, 0.4094, 0.03472, 0.375, 0.0, 0.375, 0.0, 0.4093, 0.003472, 0.4093, 0.003472, 0.375, 0.0, 0.375, 0.0, 0.4093, 0.0, 0.4437, 0.0, 0.4093, 0.003472, 0.4093, 0.0, 0.4437, 0.0, 0.3448, 0.7083, 0.4056, 0.7127, 0.4047, 0.7491, 0.3448, 0.7448, 0.4056, 0.7127, 0.4463, 0.75, 0.4347, 0.7839, 0.4047, 0.7491, 0.4047, 0.7491, 0.4347, 0.7839, 0.4437, 0.75, 0.4053, 0.7509, 0.3448, 0.7448, 0.4047, 0.7491, 0.4053, 0.7509, 0.3448, 0.75, 0.4463, 0.75, 0.4562, 0.8759, 0.444, 0.8785, 0.4347, 0.7839, 0.4562, 0.8759, 0.4437, 1.0, 0.4437, 1.0, 0.444, 0.8785, 0.444, 0.8785, 0.4437, 1.0, 0.4437, 1.0, 0.4437, 0.875, 0.4347, 0.7839, 0.444, 0.8785, 0.4437, 0.875, 0.4437, 0.75, 0.125, 0.75, 0.2462, 0.7118, 0.2462, 0.7457, 0.125, 0.75, 0.2462, 0.7118, 0.3448, 0.7083, 0.3448, 0.7448, 0.2462, 0.7457, 0.2462, 0.7457, 0.3448, 0.7448, 0.3448, 0.75, 0.2462, 0.75, 0.125, 0.75, 0.2462, 0.7457, 0.2462, 0.75, 0.125, 0.75, 0.4463, 0.75, 0.4896, 0.75, 0.4903, 0.875, 0.4562, 0.8759, 0.4896, 0.75, 0.5343, 0.75, 0.5343, 0.875, 0.4903, 0.875, 0.4903, 0.875, 0.5343, 0.875, 0.5343, 1.0, 0.489, 1.0, 0.4562, 0.8759, 0.4903, 0.875, 0.489, 1.0, 0.4437, 1.0, 0.4474, 0.5, 0.4895, 0.5, 0.4895, 0.625, 0.4472, 0.6241, 0.4895, 0.5, 0.5343, 0.5, 0.5343, 0.625, 0.4895, 0.625, 0.4895, 0.625, 0.5343, 0.625, 0.5343, 0.75, 0.4896, 0.75, 0.4472, 0.6241, 0.4895, 0.625, 0.4896, 0.75, 0.4463, 0.75, 0.4474, 0.25, 0.4895, 0.25, 0.4895, 0.375, 0.4474, 0.375, 0.4895, 0.25, 0.5343, 0.25, 0.5343, 0.375, 0.4895, 0.375, 0.4895, 0.375, 0.5343, 0.375, 0.5343, 0.5, 0.4895, 0.5, 0.4474, 0.375, 0.4895, 0.375, 0.4895, 0.5, 0.4474, 0.5, 0.4437, 0.0, 0.489, 0.0, 0.4894, 0.125, 0.447, 0.1259, 0.489, 0.0, 0.5343, 0.0, 0.5343, 0.125, 0.4894, 0.125, 0.4894, 0.125, 0.5343, 0.125, 0.5343, 0.25, 0.4895, 0.25, 0.447, 0.1259, 0.4894, 0.125, 0.4895, 0.25, 0.4474, 0.25, 0.375, 0.0, 0.375, 0.125, 0.5, 0.125, 0.5, 0.0, 0.5, 0.0, 0.5, 0.125, 0.625, 0.125, 0.625, 0.0, 0.5, 0.125, 0.5, 0.25, 0.625, 0.25, 0.625, 0.125, 0.375, 0.125, 0.375, 0.25, 0.5, 0.25, 0.5, 0.125, 0.375, 0.25, 0.375, 0.375, 0.5, 0.375, 0.5, 0.25, 0.5, 0.25, 0.5, 0.375, 0.625, 0.375, 0.625, 0.25, 0.5, 0.375, 0.5, 0.5, 0.625, 0.5, 0.625, 0.375, 0.375, 0.375, 0.375, 0.5, 0.5, 0.5, 0.5, 0.375, 0.375, 0.5, 0.375, 0.625, 0.5, 0.625, 0.5, 0.5, 0.5, 0.5, 0.5, 0.625, 0.625, 0.625, 0.625, 0.5, 0.5, 0.625, 0.5, 0.75, 0.625, 0.75, 0.625, 0.625, 0.375, 0.625, 0.375, 0.75, 0.5, 0.75, 0.5, 0.625, 0.375, 0.75, 0.375, 0.875, 0.5, 0.875, 0.5, 0.75, 0.5, 0.75, 0.5, 0.875, 0.625, 0.875, 0.625, 0.75, 0.5, 0.875, 0.5, 1.0, 0.625, 1.0, 0.625, 0.875, 0.375, 0.875, 0.375, 1.0, 0.5, 1.0, 0.5, 0.875, 0.125, 0.5, 0.125, 0.625, 0.25, 0.625, 0.25, 0.5, 0.25, 0.5, 0.25, 0.625, 0.375, 0.625, 0.375, 0.5, 0.25, 0.625, 0.25, 0.75, 0.375, 0.75, 0.375, 0.625, 0.125, 0.625, 0.125, 0.75, 0.25, 0.75, 0.25, 0.625, 0.625, 0.5, 0.625, 0.625, 0.75, 0.625, 0.75, 0.5, 0.75, 0.5, 0.75, 0.625, 0.875, 0.625, 0.875, 0.5, 0.75, 0.625, 0.75, 0.75, 0.875, 0.75, 0.875, 0.625, 0.625, 0.625, 0.625, 0.75, 0.75, 0.75, 0.75, 0.625, 0.375, 0.0, 0.5, 0.0, 0.5, 0.125, 0.375, 0.125, 0.5, 0.0, 0.625, 0.0, 0.625, 0.125, 0.5, 0.125, 0.5, 0.125, 0.625, 0.125, 0.625, 0.25, 0.5, 0.25, 0.375, 0.125, 0.5, 0.125, 0.5, 0.25, 0.375, 0.25, 0.375, 0.25, 0.5, 0.25, 0.5, 0.375, 0.375, 0.375, 0.5, 0.25, 0.625, 0.25, 0.625, 0.375, 0.5, 0.375, 0.5, 0.375, 0.625, 0.375, 0.625, 0.5, 0.5005, 0.5, 0.375, 0.375, 0.5, 0.375, 0.5005, 0.5, 0.375, 0.5, 0.375, 0.5, 0.5005, 0.5, 0.5022, 0.625, 0.3956, 0.625, 0.5005, 0.5, 0.625, 0.5, 0.625, 0.625, 0.5022, 0.625, 0.5022, 0.625, 0.625, 0.625, 0.625, 0.75, 0.5005, 0.75, 0.3956, 0.625, 0.5022, 0.625, 0.5005, 0.75, 0.375, 0.75, 0.375, 0.75, 0.5005, 0.75, 0.5, 0.875, 0.375, 0.875, 0.5005, 0.75, 0.625, 0.75, 0.625, 0.875, 0.5, 0.875, 0.5, 0.875, 0.625, 0.875, 0.625, 1.0, 0.5, 1.0, 0.375, 0.875, 0.5, 0.875, 0.5, 1.0, 0.375, 1.0, 0.2188, 0.6563, 0.207, 0.625, 0.2208, 0.625, 0.2288, 0.6462, 0.207, 0.625, 0.2188, 0.5938, 0.2288, 0.6038, 0.2208, 0.625, 0.2208, 0.625, 0.2288, 0.6038, 0.2344, 0.6094, 0.231, 0.625, 0.2288, 0.6462, 0.2208, 0.625, 0.231, 0.625, 0.2344, 0.6406, 0.625, 0.5, 0.75, 0.5, 0.75, 0.625, 0.625, 0.625, 0.75, 0.5, 0.875, 0.5, 0.875, 0.625, 0.75, 0.625, 0.75, 0.625, 0.875, 0.625, 0.875, 0.75, 0.75, 0.75, 0.625, 0.625, 0.75, 0.625, 0.75, 0.75, 0.625, 0.75, 0.2188, 0.5938, 0.207, 0.625, 0.1749, 0.625, 0.1931, 0.5681, 0.207, 0.625, 0.2188, 0.6563, 0.1931, 0.6819, 0.1749, 0.625, 0.1749, 0.625, 0.1931, 0.6819, 0.125, 0.75, 0.125, 0.625, 0.1931, 0.5681, 0.1749, 0.625, 0.125, 0.625, 0.125, 0.5, 0.2813, 0.5938, 0.25, 0.582, 0.25, 0.5499, 0.3074, 0.5681, 0.25, 0.582, 0.2188, 0.5938, 0.1931, 0.5681, 0.25, 0.5499, 0.25, 0.5499, 0.1931, 0.5681, 0.125, 0.5, 0.25, 0.5, 0.3074, 0.5681, 0.25, 0.5499, 0.25, 0.5, 0.375, 0.5, 0.2813, 0.6562, 0.293, 0.625, 0.3273, 0.625, 0.3074, 0.6819, 0.293, 0.625, 0.2813, 0.5938, 0.3074, 0.5681, 0.3273, 0.625, 0.3273, 0.625, 0.3074, 0.5681, 0.375, 0.5, 0.3956, 0.625, 0.3074, 0.6819, 0.3273, 0.625, 0.3956, 0.625, 0.375, 0.75, 0.2188, 0.6563, 0.25, 0.668, 0.25, 0.7001, 0.1931, 0.6819, 0.25, 0.668, 0.2813, 0.6562, 0.3074, 0.6819, 0.25, 0.7001, 0.25, 0.7001, 0.3074, 0.6819, 0.375, 0.75, 0.25, 0.75, 0.1931, 0.6819, 0.25, 0.7001, 0.25, 0.75, 0.125, 0.75, 0.2344, 0.6094, 0.25, 0.606, 0.25, 0.625, 0.231, 0.625, 0.25, 0.606, 0.2656, 0.6094, 0.269, 0.625, 0.25, 0.625, 0.25, 0.625, 0.269, 0.625, 0.2656, 0.6406, 0.25, 0.644, 0.231, 0.625, 0.25, 0.625, 0.25, 0.644, 0.2344, 0.6406, 0.2813, 0.6562, 0.25, 0.668, 0.25, 0.6542, 0.2712, 0.6462, 0.25, 0.668, 0.2188, 0.6563, 0.2288, 0.6462, 0.25, 0.6542, 0.25, 0.6542, 0.2288, 0.6462, 0.2344, 0.6406, 0.25, 0.644, 0.2712, 0.6462, 0.25, 0.6542, 0.25, 0.644, 0.2656, 0.6406, 0.2188, 0.5938, 0.25, 0.582, 0.25, 0.5958, 0.2288, 0.6038, 0.25, 0.582, 0.2813, 0.5938, 0.2712, 0.6038, 0.25, 0.5958, 0.25, 0.5958, 0.2712, 0.6038, 0.2656, 0.6094, 0.25, 0.606, 0.2288, 0.6038, 0.25, 0.5958, 0.25, 0.606, 0.2344, 0.6094, 0.2813, 0.5938, 0.293, 0.625, 0.2792, 0.625, 0.2712, 0.6038, 0.293, 0.625, 0.2813, 0.6562, 0.2712, 0.6462, 0.2792, 0.625, 0.2792, 0.625, 0.2712, 0.6462, 0.2656, 0.6406, 0.269, 0.625, 0.2712, 0.6038, 0.2792, 0.625, 0.269, 0.625, 0.2656, 0.6094])
me_cube_004.materials.append(mat_material_009)
me_cube_004.materials.append(mat_material)
me_cube_004.update()
arm_armature_001 = bpy.data.armatures.new('Armature.001')  # bones are not reproduced

# ---- objects
ob_cylinder = bpy.data.objects.new('Cylinder', me_cylinder)
ob_shell = bpy.data.objects.new('Shell', me_cube_001)
ob_body = bpy.data.objects.new('Body', me_cube_004)
ob_armature = bpy.data.objects.new('Armature', arm_armature_001)

# ---- transforms, parenting, visibility, modifiers, constraints
ob_cylinder.location = (0.0, 0.0, 0.0)
ob_shell.location = (0.1427, -0.02339, 0.8124)
ob_shell.rotation_euler = (0.0765, -0.07647, 0.2725)
ob_shell.lock_rotations_4d = False
ob_shell.empty_display_type = 'ARROWS'
ob_shell.lineart.crease_threshold = 0.0
_m = ob_shell.modifiers.new('Skin', 'SKIN')
_m = ob_shell.modifiers.new('Subdivision', 'SUBSURF')
ob_body.parent = ob_armature
ob_body.location = (-0.1194, 0.6745, 0.9463)
ob_body.rotation_euler = (3.33e-09, 0.2204, -3.01e-08)
_vg = ob_body.vertex_groups.new(name='Head')
for _i, _w in zip([38, 39, 40, 41, 62, 63, 64, 65, 80, 85, 87, 89, 91, 92, 93, 94, 95, 108, 109, 110, 111, 113, 114, 117, 120, 123, 124, 125, 126, 127, 128, 129, 130, 131, 135, 156, 157, 158, 159, 160, 161, 162, 163, 164, 165, 166, 167, 169, 170, 171, 172, 173, 186], [0.1115, 0.1625, 0.08253, 0.1187, 0.1711, 0.1468, 0.1081, 0.08975, 0.1494, 0.7624, 0.8016, 0.7496, 0.8062, 0.5817, 0.2604, 0.2931, 0.6057, 0.1625, 0.1217, 0.1244, 0.1613, 0.7553, 0.7485, 0.8912, 0.7422, 0.8116, 0.174, 0.7898, 0.1539, 0.7317, 0.2324, 0.2869, 0.2998, 0.3571, 0.008936, 0.01074, 0.8173, 0.8165, 0.7548, 0.1715, 0.132, 0.1205, 0.1311, 0.7819, 0.842, 0.7814, 0.7545, 0.7454, 0.8274, 0.1113, 0.1159, 0.6764, 0.0178]): _vg.add([_i], _w, 'REPLACE')
_vg = ob_body.vertex_groups.new(name='Torso')
_vg = ob_body.vertex_groups.new(name='LeftHip')
_vg = ob_body.vertex_groups.new(name='LeftLeg')
_vg = ob_body.vertex_groups.new(name='RightHip')
_vg = ob_body.vertex_groups.new(name='RightLeg')
_vg = ob_body.vertex_groups.new(name='LeftShoulder')
_vg = ob_body.vertex_groups.new(name='LeftArm')
_vg = ob_body.vertex_groups.new(name='LeftHand')
_vg = ob_body.vertex_groups.new(name='RightShoulder')
for _i, _w in zip([0, 1, 2, 3, 4, 5, 6, 7, 8, 9, 10, 11, 12, 13, 14, 15, 16, 17, 18, 19, 20, 21, 22, 23, 24, 25, 190, 191, 192, 193, 194, 195, 196, 197, 198, 199, 200, 201, 202, 203, 204, 205, 206, 207, 208, 209, 210, 211, 212, 213, 214, 215], [0.3696, 0.3709, 0.3704, 0.3708, 0.3707, 0.3714, 0.3707, 0.371, 0.3701, 0.3698, 0.3708, 0.3706, 0.3706, 0.3709, 0.3708, 0.3707, 0.3711, 0.371, 0.3703, 0.3722, 0.3703, 0.3707, 0.3709, 0.371, 0.3704, 0.3712, 0.3696, 0.3709, 0.3704, 0.3708, 0.3707, 0.3714, 0.3707, 0.371, 0.3701, 0.3698, 0.3708, 0.3706, 0.3706, 0.3709, 0.3708, 0.3707, 0.3711, 0.371, 0.3703, 0.3722, 0.3703, 0.3707, 0.3709, 0.371, 0.3704, 0.3712]): _vg.add([_i], _w, 'REPLACE')
_vg = ob_body.vertex_groups.new(name='RightArm')
_vg = ob_body.vertex_groups.new(name='RightHand')
_vg = ob_body.vertex_groups.new(name='LeftCalf')
_vg = ob_body.vertex_groups.new(name='RightCalf')
_vg = ob_body.vertex_groups.new(name='StomachBottom')
for _i, _w in zip([84, 86, 88, 90, 96, 97, 98, 99, 108, 111, 112, 115, 116, 118, 119, 121, 122, 132, 133, 134, 135, 136, 137, 138, 139, 145, 147, 148, 150, 156, 160, 168, 175, 176, 177, 182, 183, 185, 186, 187, 188, 189], [0.7943, 0.5528, 0.7921, 0.55, 0.7956, 0.1432, 0.1444, 0.8046, 0.01356, 0.009895, 0.7761, 0.4509, 0.531, 0.4475, 0.791, 0.7855, 0.8999, 0.7933, 0.01497, 0.01812, 0.1503, 0.8615, 0.2265, 0.1311, 0.2456, 0.1306, 0.08072, 0.1308, 0.08696, 0.1673, 0.03148, 0.9021, 0.6794, 0.437, 0.6659, 0.1287, 0.1273, 0.07479, 0.2132, 0.05225, 0.01341, 0.04167]): _vg.add([_i], _w, 'REPLACE')
_vg = ob_body.vertex_groups.new(name='StomachTop')
for _i, _w in zip([84, 85, 86, 87, 88, 89, 90, 91, 96, 97, 98, 99, 108, 109, 110, 111, 112, 113, 114, 115, 116, 117, 118, 119, 120, 121, 123, 132, 133, 134, 135, 136, 137, 138, 139, 156, 157, 158, 159, 160, 161, 162, 163, 164, 165, 166, 167, 168, 175, 176, 177, 186, 187, 188, 189], [0.04426, 0.05214, 0.4387, 0.01719, 0.04885, 0.05246, 0.4412, 0.01826, 0.135, 0.8502, 0.8483, 0.1292, 0.7931, 0.8675, 0.8644, 0.796, 0.1885, 0.1869, 0.03333, 0.5441, 0.4671, 0.008001, 0.5476, 0.174, 0.03424, 0.06939, 0.05574, 0.06459, 0.9448, 0.9429, 0.807, 0.06406, 0.7579, 0.8627, 0.7385, 0.7871, 0.1507, 0.1516, 0.1856, 0.7741, 0.848, 0.871, 0.8496, 0.1695, 0.1396, 0.1689, 0.1919, 0.08509, 0.2925, 0.561, 0.3054, 0.7335, 0.9221, 0.9458, 0.9295]): _vg.add([_i], _w, 'REPLACE')
_vg = ob_body.vertex_groups.new(name='LeftEye')
for _i, _w in zip([0, 1, 2, 3, 4, 5, 6, 7, 8, 9, 10, 11, 12, 13, 14, 15, 16, 17, 18, 19, 20, 21, 22, 23, 24, 25, 26, 27, 28, 29, 30, 31, 32, 33, 34, 35, 36, 37, 38, 39, 40, 41, 42, 43, 44, 45, 46, 47, 48, 49, 50, 51, 52, 53, 54, 55, 56, 57, 58, 59, 60, 61, 62, 63, 64, 65, 66, 67, 68, 69, 70, 71, 72, 73, 74, 75, 76, 77, 78, 79, 80, 81, 82, 83, 84, 85, 86, 87, 88, 89, 90, 91, 92, 93, 94, 95, 96, 97, 98, 99, 100, 101, 102, 103, 104, 105, 106, 107, 108, 109, 110, 111, 112, 113, 114, 115, 116, 117, 118, 119, 120, 121, 122, 123, 124, 125, 126, 127, 128, 129, 130, 131, 132, 133, 134, 135, 136, 137, 138, 139, 140, 141, 142, 143, 144, 145, 146, 147, 148, 149, 150, 151, 152, 153, 154, 155, 156, 157, 158, 159, 160, 161, 162, 163, 164, 165, 166, 167, 168, 169, 170, 171, 172, 173, 174, 175, 176, 177, 178, 179, 180, 181, 182, 183, 184, 185, 186, 187, 188, 189], [1.0, 1.0, 1.0, 1.0, 1.0, 1.0, 1.0, 1.0, 1.0, 1.0, 1.0, 1.0, 1.0, 1.0, 1.0, 1.0, 1.0, 1.0, 1.0, 1.0, 1.0, 1.0, 1.0, 1.0, 1.0, 1.0, 1.0, 1.0, 1.0, 1.0, 1.0, 1.0, 1.0, 1.0, 1.0, 1.0, 1.0, 1.0, 1.0, 1.0, 1.0, 1.0, 1.0, 1.0, 1.0, 1.0, 1.0, 1.0, 1.0, 1.0, 1.0, 1.0, 1.0, 1.0, 1.0, 1.0, 1.0, 1.0, 1.0, 1.0, 1.0, 1.0, 1.0, 1.0, 1.0, 1.0, 1.0, 1.0, 1.0, 1.0, 1.0, 1.0, 1.0, 1.0, 1.0, 1.0, 1.0, 1.0, 1.0, 1.0, 1.0, 1.0, 1.0, 1.0, 0.0, 0.0, 0.0, 0.0, 0.0, 0.0, 0.0, 0.0, 0.0, 0.0, 0.0, 0.0, 0.0, 0.0, 0.0, 0.0, 0.0, 0.0, 0.0, 0.0, 0.0, 0.0, 0.0, 0.0, 0.0, 0.0, 0.0, 0.0, 0.0, 0.0, 0.0, 0.0, 0.0, 0.0, 0.0, 0.0, 0.0, 0.0, 0.0, 0.0, 0.0, 0.0, 0.0, 0.0, 0.0, 0.0, 0.0, 0.0, 0.0, 0.0, 0.0, 0.0, 0.0, 0.0, 0.0, 0.0, 0.0, 0.0, 0.0, 0.0, 0.0, 0.0, 0.0, 0.0, 0.0, 0.0, 0.0, 0.0, 0.0, 0.0, 0.0, 0.0, 0.0, 0.0, 0.0, 0.0, 0.0, 0.0, 0.0, 0.0, 0.0, 0.0, 0.0, 0.0, 0.0, 0.0, 0.0, 0.0, 0.0, 0.0, 0.0, 0.0, 0.0, 0.0, 0.0, 0.0, 0.0, 0.0, 0.0, 0.0, 0.0, 0.0, 0.0, 0.0, 0.0, 0.0]): _vg.add([_i], _w, 'REPLACE')
_vg = ob_body.vertex_groups.new(name='RightEye')
for _i, _w in zip([29, 33, 34, 42, 44, 45, 46, 47, 48, 58, 70, 71, 75, 76, 84, 85, 86, 87, 88, 89, 90, 91, 92, 93, 94, 95, 96, 97, 98, 99, 100, 101, 102, 103, 104, 105, 106, 107, 108, 109, 110, 111, 112, 113, 114, 115, 116, 117, 118, 119, 120, 121, 122, 123, 124, 125, 126, 127, 128, 129, 130, 131, 132, 133, 134, 135, 136, 137, 138, 139, 140, 141, 142, 143, 144, 145, 146, 147, 148, 149, 150, 151, 152, 153, 154, 155, 156, 157, 158, 159, 160, 161, 162, 163, 164, 165, 166, 167, 168, 169, 170, 171, 172, 173, 174, 175, 176, 177, 178, 179, 180, 181, 182, 183, 184, 185, 186, 187, 188, 189, 190, 191, 192, 193, 194, 195, 196, 197, 198, 199, 200, 201, 202, 203, 204, 205, 206, 207, 208, 209, 210, 211, 212, 213, 214, 215, 216, 217, 218, 219, 220, 221, 222, 223, 224, 225, 226, 227, 228, 229, 230, 231, 232, 233, 234, 235, 236, 237, 238, 239, 240, 241, 242, 243, 244, 245, 246, 247, 248, 249, 250, 251, 252, 253, 254, 255, 256, 257, 258, 259, 260, 261, 262, 263, 264, 265, 266, 267, 268, 269, 270, 271, 272, 273], [0.033, 0.004728, 0.0332, 0.03685, 0.01588, 0.04252, 0.01062, 0.01556, 0.0009917, 0.009005, 0.04438, 0.01796, 0.0003229, 0.004067, 0.0, 0.0, 0.0, 0.0, 0.0, 0.0, 0.0, 0.0, 0.0, 0.0, 0.0, 0.0, 0.0, 0.0, 0.0, 0.0, 0.0, 0.0, 0.0, 0.0, 0.0, 0.0, 0.0, 0.0, 0.0, 0.0, 0.0, 0.0, 0.0, 0.0, 0.0, 0.0, 0.0, 0.0, 0.0, 0.0, 0.0, 0.0, 0.0, 0.0, 0.0, 0.0, 0.0, 0.0, 0.0, 0.0, 0.0, 0.0, 0.0, 0.0, 0.0, 0.0, 0.0, 0.0, 0.0, 0.0, 0.0, 0.0, 0.0, 0.0, 0.0, 0.0, 0.0, 0.0, 0.0, 0.0, 0.0, 0.0, 0.0, 0.0, 0.0, 0.0, 0.0, 0.0, 0.0, 0.0, 0.0, 0.0, 0.0, 0.0, 0.0, 0.0, 0.0, 0.0, 0.0, 0.0, 0.0, 0.0, 0.0, 0.0, 0.0, 0.0, 0.0, 0.0, 0.0, 0.0, 0.0, 0.0, 0.0, 0.0, 0.0, 0.0, 0.0, 0.0, 0.0, 0.0, 1.0, 1.0, 1.0, 1.0, 1.0, 1.0, 1.0, 1.0, 1.0, 1.0, 1.0, 1.0, 1.0, 1.0, 1.0, 1.0, 1.0, 1.0, 1.0, 1.0, 1.0, 1.0, 1.0, 1.0, 1.0, 1.0, 1.0, 1.0, 1.0, 1.0, 1.0, 1.0, 1.0, 1.0, 1.0, 1.0, 1.0, 1.0, 1.0, 1.0, 1.0, 1.0, 1.0, 1.0, 1.0, 1.0, 1.0, 1.0, 1.0, 1.0, 1.0, 1.0, 1.0, 1.0, 1.0, 1.0, 1.0, 1.0, 1.0, 1.0, 1.0, 1.0, 1.0, 1.0, 1.0, 1.0, 1.0, 1.0, 1.0, 1.0, 1.0, 1.0, 1.0, 1.0, 1.0, 1.0, 1.0, 1.0, 1.0, 1.0, 1.0, 1.0, 1.0, 1.0]): _vg.add([_i], _w, 'REPLACE')
_vg = ob_body.vertex_groups.new(name='TailStart')
for _i, _w in zip([84, 88, 96, 99, 104, 105, 106, 107, 112, 119, 121, 122, 132, 136, 144, 145, 146, 147, 148, 149, 150, 151, 152, 153, 154, 155, 175, 177, 179, 180, 181, 182, 183, 184, 185], [0.1565, 0.1565, 0.0652, 0.06211, 0.9137, 0.9138, 0.934, 0.9336, 0.01862, 0.0177, 0.1427, 0.08528, 0.1397, 0.07157, 0.07179, 0.8523, 0.05582, 0.904, 0.8516, 0.07263, 0.8976, 0.05691, 0.9194, 0.9192, 0.971, 0.9655, 0.001944, 0.003349, 0.006642, 0.07552, 0.0754, 0.8541, 0.8542, 0.9844, 0.9198]): _vg.add([_i], _w, 'REPLACE')
_vg = ob_body.vertex_groups.new(name='TailEnd')
for _i, _w in zip([100, 101, 102, 103, 104, 105, 106, 107, 140, 141, 142, 143, 144, 146, 149, 151, 152, 153, 154, 155, 174, 178, 179, 180, 181], [0.9892, 0.9924, 0.9941, 0.9924, 0.07256, 0.07211, 0.05868, 0.05919, 0.998, 0.9989, 0.9973, 0.9987, 0.9274, 0.9437, 0.9264, 0.9426, 0.06645, 0.06657, 0.00526, 0.01268, 0.9787, 0.9998, 0.9716, 0.9235, 0.9237]): _vg.add([_i], _w, 'REPLACE')
_m = ob_body.modifiers.new('Armature', 'ARMATURE')
_m.object = ob_armature
ob_armature.location = (0.2348, 0.0, 0.3859)
ob_armature.show_in_front = True

# ---- collection membership
col_collection.objects.link(ob_cylinder)
col_collection.objects.link(ob_shell)
col_collection.objects.link(ob_body)
col_collection.objects.link(ob_armature)

# ---- scene / render settings (as saved in the file)
scene.frame_start = 1; scene.frame_end = 250; scene.frame_set(1)
scene.render.engine = 'BLENDER_EEVEE_NEXT'
bpy.context.view_layer.update()

# ---- added for rendering (the .blend has no active camera): camera
cam_auto = bpy.data.cameras.new('AutoCamera')
cam_auto.lens = 50.0
cam_auto.sensor_width = 36.0
cam_auto.clip_end = 1000.0
ob_auto_camera = bpy.data.objects.new('AutoCamera', cam_auto)
scene.collection.objects.link(ob_auto_camera)
ob_auto_camera.location = (3.19071, -3.95114, 3.41239)
ob_auto_camera.rotation_euler = (1.09748, -7.21219e-08, 0.694738)
scene.camera = ob_auto_camera
bpy.context.view_layer.update()
